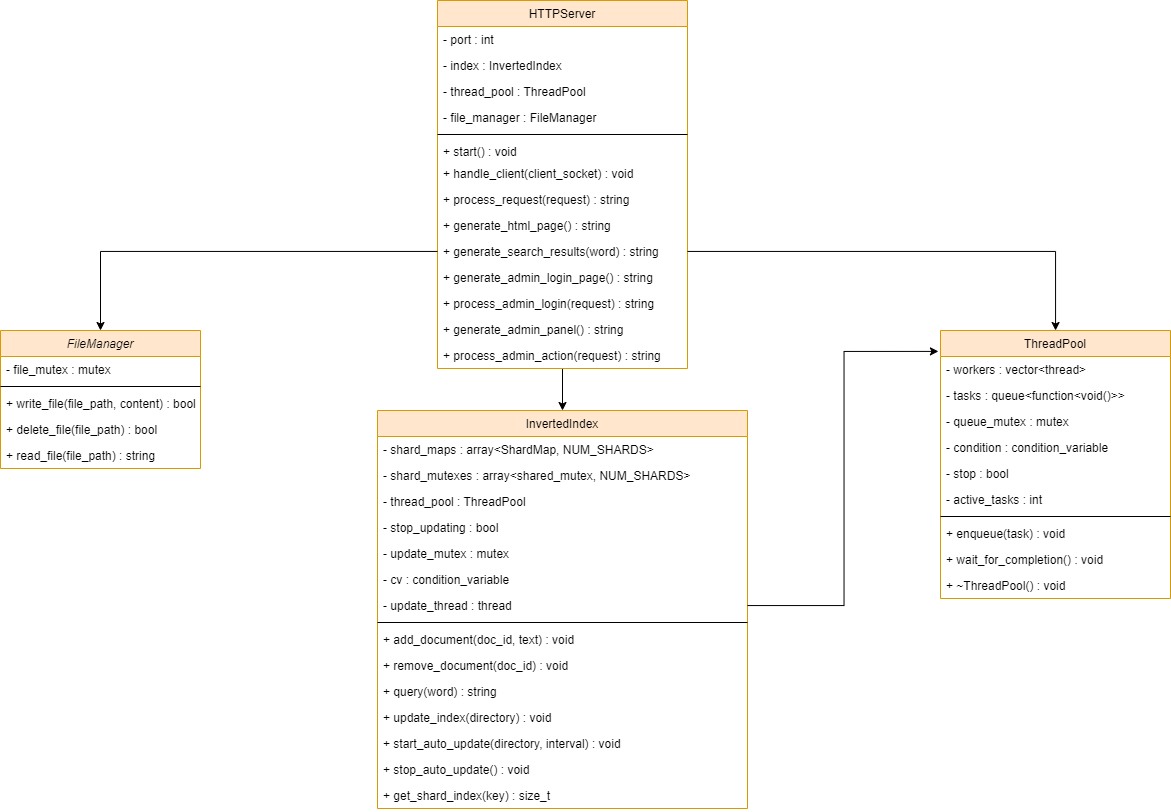

The diagram above was exported from draw.io. Its source (the exported page's mxGraphModel, read from the mxfile embedded in the PNG):
<mxGraphModel dx="2426" dy="1018" grid="1" gridSize="10" guides="1" tooltips="1" connect="1" arrows="1" fold="1" page="1" pageScale="1" pageWidth="827" pageHeight="1169" math="0" shadow="0">
  <root>
    <mxCell id="WIyWlLk6GJQsqaUBKTNV-0" />
    <mxCell id="WIyWlLk6GJQsqaUBKTNV-1" parent="WIyWlLk6GJQsqaUBKTNV-0" />
    <mxCell id="zkfFHV4jXpPFQw0GAbJ--0" value="FileManager" style="swimlane;fontStyle=2;align=center;verticalAlign=top;childLayout=stackLayout;horizontal=1;startSize=26;horizontalStack=0;resizeParent=1;resizeLast=0;collapsible=1;marginBottom=0;rounded=0;shadow=0;strokeWidth=1;fillColor=#ffe6cc;strokeColor=#d79b00;" parent="WIyWlLk6GJQsqaUBKTNV-1" vertex="1">
      <mxGeometry x="140" y="330" width="200" height="138" as="geometry">
        <mxRectangle x="230" y="140" width="160" height="26" as="alternateBounds" />
      </mxGeometry>
    </mxCell>
    <mxCell id="zkfFHV4jXpPFQw0GAbJ--1" value="- file_mutex : mutex" style="text;align=left;verticalAlign=top;spacingLeft=4;spacingRight=4;overflow=hidden;rotatable=0;points=[[0,0.5],[1,0.5]];portConstraint=eastwest;" parent="zkfFHV4jXpPFQw0GAbJ--0" vertex="1">
      <mxGeometry y="26" width="200" height="26" as="geometry" />
    </mxCell>
    <mxCell id="zkfFHV4jXpPFQw0GAbJ--4" value="" style="line;html=1;strokeWidth=1;align=left;verticalAlign=middle;spacingTop=-1;spacingLeft=3;spacingRight=3;rotatable=0;labelPosition=right;points=[];portConstraint=eastwest;" parent="zkfFHV4jXpPFQw0GAbJ--0" vertex="1">
      <mxGeometry y="52" width="200" height="8" as="geometry" />
    </mxCell>
    <mxCell id="zkfFHV4jXpPFQw0GAbJ--5" value="+ write_file(file_path, content) : bool" style="text;align=left;verticalAlign=top;spacingLeft=4;spacingRight=4;overflow=hidden;rotatable=0;points=[[0,0.5],[1,0.5]];portConstraint=eastwest;" parent="zkfFHV4jXpPFQw0GAbJ--0" vertex="1">
      <mxGeometry y="60" width="200" height="26" as="geometry" />
    </mxCell>
    <mxCell id="0kCEaxIBXBWGD-O-GCDU-0" value="+ delete_file(file_path) : bool" style="text;align=left;verticalAlign=top;spacingLeft=4;spacingRight=4;overflow=hidden;rotatable=0;points=[[0,0.5],[1,0.5]];portConstraint=eastwest;" vertex="1" parent="zkfFHV4jXpPFQw0GAbJ--0">
      <mxGeometry y="86" width="200" height="26" as="geometry" />
    </mxCell>
    <mxCell id="0kCEaxIBXBWGD-O-GCDU-1" value="+ read_file(file_path) : string" style="text;align=left;verticalAlign=top;spacingLeft=4;spacingRight=4;overflow=hidden;rotatable=0;points=[[0,0.5],[1,0.5]];portConstraint=eastwest;" vertex="1" parent="zkfFHV4jXpPFQw0GAbJ--0">
      <mxGeometry y="112" width="200" height="26" as="geometry" />
    </mxCell>
    <mxCell id="zkfFHV4jXpPFQw0GAbJ--6" value="ThreadPool" style="swimlane;fontStyle=0;align=center;verticalAlign=top;childLayout=stackLayout;horizontal=1;startSize=26;horizontalStack=0;resizeParent=1;resizeLast=0;collapsible=1;marginBottom=0;rounded=0;shadow=0;strokeWidth=1;fillColor=#ffe6cc;strokeColor=#d79b00;" parent="WIyWlLk6GJQsqaUBKTNV-1" vertex="1">
      <mxGeometry x="1080" y="330" width="230" height="268" as="geometry">
        <mxRectangle x="130" y="380" width="160" height="26" as="alternateBounds" />
      </mxGeometry>
    </mxCell>
    <mxCell id="zkfFHV4jXpPFQw0GAbJ--7" value="- workers : vector&lt;thread&gt;" style="text;align=left;verticalAlign=top;spacingLeft=4;spacingRight=4;overflow=hidden;rotatable=0;points=[[0,0.5],[1,0.5]];portConstraint=eastwest;" parent="zkfFHV4jXpPFQw0GAbJ--6" vertex="1">
      <mxGeometry y="26" width="230" height="26" as="geometry" />
    </mxCell>
    <mxCell id="zkfFHV4jXpPFQw0GAbJ--8" value="- tasks : queue&lt;function&lt;void()&gt;&gt;" style="text;align=left;verticalAlign=top;spacingLeft=4;spacingRight=4;overflow=hidden;rotatable=0;points=[[0,0.5],[1,0.5]];portConstraint=eastwest;rounded=0;shadow=0;html=0;" parent="zkfFHV4jXpPFQw0GAbJ--6" vertex="1">
      <mxGeometry y="52" width="230" height="26" as="geometry" />
    </mxCell>
    <mxCell id="0kCEaxIBXBWGD-O-GCDU-2" value="- queue_mutex : mutex" style="text;align=left;verticalAlign=top;spacingLeft=4;spacingRight=4;overflow=hidden;rotatable=0;points=[[0,0.5],[1,0.5]];portConstraint=eastwest;rounded=0;shadow=0;html=0;" vertex="1" parent="zkfFHV4jXpPFQw0GAbJ--6">
      <mxGeometry y="78" width="230" height="26" as="geometry" />
    </mxCell>
    <mxCell id="0kCEaxIBXBWGD-O-GCDU-3" value="- condition : condition_variable" style="text;align=left;verticalAlign=top;spacingLeft=4;spacingRight=4;overflow=hidden;rotatable=0;points=[[0,0.5],[1,0.5]];portConstraint=eastwest;rounded=0;shadow=0;html=0;" vertex="1" parent="zkfFHV4jXpPFQw0GAbJ--6">
      <mxGeometry y="104" width="230" height="26" as="geometry" />
    </mxCell>
    <mxCell id="0kCEaxIBXBWGD-O-GCDU-4" value="- stop : bool" style="text;align=left;verticalAlign=top;spacingLeft=4;spacingRight=4;overflow=hidden;rotatable=0;points=[[0,0.5],[1,0.5]];portConstraint=eastwest;rounded=0;shadow=0;html=0;" vertex="1" parent="zkfFHV4jXpPFQw0GAbJ--6">
      <mxGeometry y="130" width="230" height="26" as="geometry" />
    </mxCell>
    <mxCell id="0kCEaxIBXBWGD-O-GCDU-5" value="- active_tasks : int" style="text;align=left;verticalAlign=top;spacingLeft=4;spacingRight=4;overflow=hidden;rotatable=0;points=[[0,0.5],[1,0.5]];portConstraint=eastwest;rounded=0;shadow=0;html=0;" vertex="1" parent="zkfFHV4jXpPFQw0GAbJ--6">
      <mxGeometry y="156" width="230" height="26" as="geometry" />
    </mxCell>
    <mxCell id="zkfFHV4jXpPFQw0GAbJ--9" value="" style="line;html=1;strokeWidth=1;align=left;verticalAlign=middle;spacingTop=-1;spacingLeft=3;spacingRight=3;rotatable=0;labelPosition=right;points=[];portConstraint=eastwest;" parent="zkfFHV4jXpPFQw0GAbJ--6" vertex="1">
      <mxGeometry y="182" width="230" height="8" as="geometry" />
    </mxCell>
    <mxCell id="zkfFHV4jXpPFQw0GAbJ--10" value=" + enqueue(task) : void" style="text;align=left;verticalAlign=top;spacingLeft=4;spacingRight=4;overflow=hidden;rotatable=0;points=[[0,0.5],[1,0.5]];portConstraint=eastwest;fontStyle=0" parent="zkfFHV4jXpPFQw0GAbJ--6" vertex="1">
      <mxGeometry y="190" width="230" height="26" as="geometry" />
    </mxCell>
    <mxCell id="zkfFHV4jXpPFQw0GAbJ--11" value="+ wait_for_completion() : void" style="text;align=left;verticalAlign=top;spacingLeft=4;spacingRight=4;overflow=hidden;rotatable=0;points=[[0,0.5],[1,0.5]];portConstraint=eastwest;" parent="zkfFHV4jXpPFQw0GAbJ--6" vertex="1">
      <mxGeometry y="216" width="230" height="26" as="geometry" />
    </mxCell>
    <mxCell id="0kCEaxIBXBWGD-O-GCDU-15" value="+ ~ThreadPool() : void" style="text;align=left;verticalAlign=top;spacingLeft=4;spacingRight=4;overflow=hidden;rotatable=0;points=[[0,0.5],[1,0.5]];portConstraint=eastwest;" vertex="1" parent="zkfFHV4jXpPFQw0GAbJ--6">
      <mxGeometry y="242" width="230" height="26" as="geometry" />
    </mxCell>
    <mxCell id="0kCEaxIBXBWGD-O-GCDU-30" style="edgeStyle=orthogonalEdgeStyle;rounded=0;orthogonalLoop=1;jettySize=auto;html=1;" edge="1" parent="WIyWlLk6GJQsqaUBKTNV-1" source="zkfFHV4jXpPFQw0GAbJ--13" target="zkfFHV4jXpPFQw0GAbJ--17">
      <mxGeometry relative="1" as="geometry" />
    </mxCell>
    <mxCell id="zkfFHV4jXpPFQw0GAbJ--13" value="HTTPServer" style="swimlane;fontStyle=0;align=center;verticalAlign=top;childLayout=stackLayout;horizontal=1;startSize=26;horizontalStack=0;resizeParent=1;resizeLast=0;collapsible=1;marginBottom=0;rounded=0;shadow=0;strokeWidth=1;fillColor=#ffe6cc;strokeColor=#d79b00;" parent="WIyWlLk6GJQsqaUBKTNV-1" vertex="1">
      <mxGeometry x="577" width="250" height="368" as="geometry">
        <mxRectangle x="340" y="380" width="170" height="26" as="alternateBounds" />
      </mxGeometry>
    </mxCell>
    <mxCell id="0kCEaxIBXBWGD-O-GCDU-10" value="- port : int" style="text;align=left;verticalAlign=top;spacingLeft=4;spacingRight=4;overflow=hidden;rotatable=0;points=[[0,0.5],[1,0.5]];portConstraint=eastwest;" vertex="1" parent="zkfFHV4jXpPFQw0GAbJ--13">
      <mxGeometry y="26" width="250" height="26" as="geometry" />
    </mxCell>
    <mxCell id="0kCEaxIBXBWGD-O-GCDU-11" value="- index : InvertedIndex" style="text;align=left;verticalAlign=top;spacingLeft=4;spacingRight=4;overflow=hidden;rotatable=0;points=[[0,0.5],[1,0.5]];portConstraint=eastwest;" vertex="1" parent="zkfFHV4jXpPFQw0GAbJ--13">
      <mxGeometry y="52" width="250" height="26" as="geometry" />
    </mxCell>
    <mxCell id="0kCEaxIBXBWGD-O-GCDU-12" value="- thread_pool : ThreadPool" style="text;align=left;verticalAlign=top;spacingLeft=4;spacingRight=4;overflow=hidden;rotatable=0;points=[[0,0.5],[1,0.5]];portConstraint=eastwest;" vertex="1" parent="zkfFHV4jXpPFQw0GAbJ--13">
      <mxGeometry y="78" width="250" height="26" as="geometry" />
    </mxCell>
    <mxCell id="zkfFHV4jXpPFQw0GAbJ--14" value="- file_manager : FileManager" style="text;align=left;verticalAlign=top;spacingLeft=4;spacingRight=4;overflow=hidden;rotatable=0;points=[[0,0.5],[1,0.5]];portConstraint=eastwest;" parent="zkfFHV4jXpPFQw0GAbJ--13" vertex="1">
      <mxGeometry y="104" width="250" height="26" as="geometry" />
    </mxCell>
    <mxCell id="zkfFHV4jXpPFQw0GAbJ--15" value="" style="line;html=1;strokeWidth=1;align=left;verticalAlign=middle;spacingTop=-1;spacingLeft=3;spacingRight=3;rotatable=0;labelPosition=right;points=[];portConstraint=eastwest;" parent="zkfFHV4jXpPFQw0GAbJ--13" vertex="1">
      <mxGeometry y="130" width="250" height="8" as="geometry" />
    </mxCell>
    <mxCell id="0kCEaxIBXBWGD-O-GCDU-6" value="+ start() : void" style="text;align=left;verticalAlign=top;spacingLeft=4;spacingRight=4;overflow=hidden;rotatable=0;points=[[0,0.5],[1,0.5]];portConstraint=eastwest;" vertex="1" parent="zkfFHV4jXpPFQw0GAbJ--13">
      <mxGeometry y="138" width="250" height="22" as="geometry" />
    </mxCell>
    <mxCell id="0kCEaxIBXBWGD-O-GCDU-8" value="+ handle_client(client_socket) : void&#10;" style="text;align=left;verticalAlign=top;spacingLeft=4;spacingRight=4;overflow=hidden;rotatable=0;points=[[0,0.5],[1,0.5]];portConstraint=eastwest;" vertex="1" parent="zkfFHV4jXpPFQw0GAbJ--13">
      <mxGeometry y="160" width="250" height="26" as="geometry" />
    </mxCell>
    <mxCell id="0kCEaxIBXBWGD-O-GCDU-9" value="+ process_request(request) : string" style="text;align=left;verticalAlign=top;spacingLeft=4;spacingRight=4;overflow=hidden;rotatable=0;points=[[0,0.5],[1,0.5]];portConstraint=eastwest;" vertex="1" parent="zkfFHV4jXpPFQw0GAbJ--13">
      <mxGeometry y="186" width="250" height="26" as="geometry" />
    </mxCell>
    <mxCell id="0kCEaxIBXBWGD-O-GCDU-7" value="+ generate_html_page() : string" style="text;align=left;verticalAlign=top;spacingLeft=4;spacingRight=4;overflow=hidden;rotatable=0;points=[[0,0.5],[1,0.5]];portConstraint=eastwest;" vertex="1" parent="zkfFHV4jXpPFQw0GAbJ--13">
      <mxGeometry y="212" width="250" height="26" as="geometry" />
    </mxCell>
    <mxCell id="0kCEaxIBXBWGD-O-GCDU-24" value="+ generate_search_results(word) : string" style="text;align=left;verticalAlign=top;spacingLeft=4;spacingRight=4;overflow=hidden;rotatable=0;points=[[0,0.5],[1,0.5]];portConstraint=eastwest;" vertex="1" parent="zkfFHV4jXpPFQw0GAbJ--13">
      <mxGeometry y="238" width="250" height="26" as="geometry" />
    </mxCell>
    <mxCell id="0kCEaxIBXBWGD-O-GCDU-25" value="+ generate_admin_login_page() : string" style="text;align=left;verticalAlign=top;spacingLeft=4;spacingRight=4;overflow=hidden;rotatable=0;points=[[0,0.5],[1,0.5]];portConstraint=eastwest;" vertex="1" parent="zkfFHV4jXpPFQw0GAbJ--13">
      <mxGeometry y="264" width="250" height="26" as="geometry" />
    </mxCell>
    <mxCell id="0kCEaxIBXBWGD-O-GCDU-27" value="+ process_admin_login(request) : string" style="text;align=left;verticalAlign=top;spacingLeft=4;spacingRight=4;overflow=hidden;rotatable=0;points=[[0,0.5],[1,0.5]];portConstraint=eastwest;" vertex="1" parent="zkfFHV4jXpPFQw0GAbJ--13">
      <mxGeometry y="290" width="250" height="26" as="geometry" />
    </mxCell>
    <mxCell id="0kCEaxIBXBWGD-O-GCDU-28" value="+ generate_admin_panel() : string" style="text;align=left;verticalAlign=top;spacingLeft=4;spacingRight=4;overflow=hidden;rotatable=0;points=[[0,0.5],[1,0.5]];portConstraint=eastwest;" vertex="1" parent="zkfFHV4jXpPFQw0GAbJ--13">
      <mxGeometry y="316" width="250" height="26" as="geometry" />
    </mxCell>
    <mxCell id="0kCEaxIBXBWGD-O-GCDU-26" value="+ process_admin_action(request) : string" style="text;align=left;verticalAlign=top;spacingLeft=4;spacingRight=4;overflow=hidden;rotatable=0;points=[[0,0.5],[1,0.5]];portConstraint=eastwest;" vertex="1" parent="zkfFHV4jXpPFQw0GAbJ--13">
      <mxGeometry y="342" width="250" height="26" as="geometry" />
    </mxCell>
    <mxCell id="zkfFHV4jXpPFQw0GAbJ--17" value="InvertedIndex" style="swimlane;fontStyle=0;align=center;verticalAlign=top;childLayout=stackLayout;horizontal=1;startSize=26;horizontalStack=0;resizeParent=1;resizeLast=0;collapsible=1;marginBottom=0;rounded=0;shadow=0;strokeWidth=1;fillColor=#ffe6cc;strokeColor=#d79b00;" parent="WIyWlLk6GJQsqaUBKTNV-1" vertex="1">
      <mxGeometry x="517" y="410" width="370" height="398" as="geometry">
        <mxRectangle x="550" y="140" width="160" height="26" as="alternateBounds" />
      </mxGeometry>
    </mxCell>
    <mxCell id="zkfFHV4jXpPFQw0GAbJ--18" value="- shard_maps : array&lt;ShardMap, NUM_SHARDS&gt;" style="text;align=left;verticalAlign=top;spacingLeft=4;spacingRight=4;overflow=hidden;rotatable=0;points=[[0,0.5],[1,0.5]];portConstraint=eastwest;" parent="zkfFHV4jXpPFQw0GAbJ--17" vertex="1">
      <mxGeometry y="26" width="370" height="26" as="geometry" />
    </mxCell>
    <mxCell id="zkfFHV4jXpPFQw0GAbJ--19" value="- shard_mutexes : array&lt;shared_mutex, NUM_SHARDS&gt;" style="text;align=left;verticalAlign=top;spacingLeft=4;spacingRight=4;overflow=hidden;rotatable=0;points=[[0,0.5],[1,0.5]];portConstraint=eastwest;rounded=0;shadow=0;html=0;" parent="zkfFHV4jXpPFQw0GAbJ--17" vertex="1">
      <mxGeometry y="52" width="370" height="26" as="geometry" />
    </mxCell>
    <mxCell id="zkfFHV4jXpPFQw0GAbJ--20" value="- thread_pool : ThreadPool" style="text;align=left;verticalAlign=top;spacingLeft=4;spacingRight=4;overflow=hidden;rotatable=0;points=[[0,0.5],[1,0.5]];portConstraint=eastwest;rounded=0;shadow=0;html=0;" parent="zkfFHV4jXpPFQw0GAbJ--17" vertex="1">
      <mxGeometry y="78" width="370" height="26" as="geometry" />
    </mxCell>
    <mxCell id="0kCEaxIBXBWGD-O-GCDU-16" value="- stop_updating : bool" style="text;align=left;verticalAlign=top;spacingLeft=4;spacingRight=4;overflow=hidden;rotatable=0;points=[[0,0.5],[1,0.5]];portConstraint=eastwest;rounded=0;shadow=0;html=0;" vertex="1" parent="zkfFHV4jXpPFQw0GAbJ--17">
      <mxGeometry y="104" width="370" height="26" as="geometry" />
    </mxCell>
    <mxCell id="0kCEaxIBXBWGD-O-GCDU-18" value="- update_mutex : mutex" style="text;align=left;verticalAlign=top;spacingLeft=4;spacingRight=4;overflow=hidden;rotatable=0;points=[[0,0.5],[1,0.5]];portConstraint=eastwest;rounded=0;shadow=0;html=0;" vertex="1" parent="zkfFHV4jXpPFQw0GAbJ--17">
      <mxGeometry y="130" width="370" height="26" as="geometry" />
    </mxCell>
    <mxCell id="0kCEaxIBXBWGD-O-GCDU-19" value="- cv : condition_variable" style="text;align=left;verticalAlign=top;spacingLeft=4;spacingRight=4;overflow=hidden;rotatable=0;points=[[0,0.5],[1,0.5]];portConstraint=eastwest;rounded=0;shadow=0;html=0;" vertex="1" parent="zkfFHV4jXpPFQw0GAbJ--17">
      <mxGeometry y="156" width="370" height="26" as="geometry" />
    </mxCell>
    <mxCell id="0kCEaxIBXBWGD-O-GCDU-17" value="- update_thread : thread" style="text;align=left;verticalAlign=top;spacingLeft=4;spacingRight=4;overflow=hidden;rotatable=0;points=[[0,0.5],[1,0.5]];portConstraint=eastwest;rounded=0;shadow=0;html=0;" vertex="1" parent="zkfFHV4jXpPFQw0GAbJ--17">
      <mxGeometry y="182" width="370" height="26" as="geometry" />
    </mxCell>
    <mxCell id="zkfFHV4jXpPFQw0GAbJ--23" value="" style="line;html=1;strokeWidth=1;align=left;verticalAlign=middle;spacingTop=-1;spacingLeft=3;spacingRight=3;rotatable=0;labelPosition=right;points=[];portConstraint=eastwest;" parent="zkfFHV4jXpPFQw0GAbJ--17" vertex="1">
      <mxGeometry y="208" width="370" height="8" as="geometry" />
    </mxCell>
    <mxCell id="0kCEaxIBXBWGD-O-GCDU-13" value="+ add_document(doc_id, text) : void" style="text;align=left;verticalAlign=top;spacingLeft=4;spacingRight=4;overflow=hidden;rotatable=0;points=[[0,0.5],[1,0.5]];portConstraint=eastwest;rounded=0;shadow=0;html=0;" vertex="1" parent="zkfFHV4jXpPFQw0GAbJ--17">
      <mxGeometry y="216" width="370" height="26" as="geometry" />
    </mxCell>
    <mxCell id="zkfFHV4jXpPFQw0GAbJ--21" value="+ remove_document(doc_id) : void" style="text;align=left;verticalAlign=top;spacingLeft=4;spacingRight=4;overflow=hidden;rotatable=0;points=[[0,0.5],[1,0.5]];portConstraint=eastwest;rounded=0;shadow=0;html=0;" parent="zkfFHV4jXpPFQw0GAbJ--17" vertex="1">
      <mxGeometry y="242" width="370" height="26" as="geometry" />
    </mxCell>
    <mxCell id="zkfFHV4jXpPFQw0GAbJ--22" value="+ query(word) : string" style="text;align=left;verticalAlign=top;spacingLeft=4;spacingRight=4;overflow=hidden;rotatable=0;points=[[0,0.5],[1,0.5]];portConstraint=eastwest;rounded=0;shadow=0;html=0;" parent="zkfFHV4jXpPFQw0GAbJ--17" vertex="1">
      <mxGeometry y="268" width="370" height="26" as="geometry" />
    </mxCell>
    <mxCell id="zkfFHV4jXpPFQw0GAbJ--24" value="+ update_index(directory) : void" style="text;align=left;verticalAlign=top;spacingLeft=4;spacingRight=4;overflow=hidden;rotatable=0;points=[[0,0.5],[1,0.5]];portConstraint=eastwest;" parent="zkfFHV4jXpPFQw0GAbJ--17" vertex="1">
      <mxGeometry y="294" width="370" height="26" as="geometry" />
    </mxCell>
    <mxCell id="zkfFHV4jXpPFQw0GAbJ--25" value="+ start_auto_update(directory, interval) : void" style="text;align=left;verticalAlign=top;spacingLeft=4;spacingRight=4;overflow=hidden;rotatable=0;points=[[0,0.5],[1,0.5]];portConstraint=eastwest;" parent="zkfFHV4jXpPFQw0GAbJ--17" vertex="1">
      <mxGeometry y="320" width="370" height="26" as="geometry" />
    </mxCell>
    <mxCell id="0kCEaxIBXBWGD-O-GCDU-20" value="+ stop_auto_update() : void" style="text;align=left;verticalAlign=top;spacingLeft=4;spacingRight=4;overflow=hidden;rotatable=0;points=[[0,0.5],[1,0.5]];portConstraint=eastwest;" vertex="1" parent="zkfFHV4jXpPFQw0GAbJ--17">
      <mxGeometry y="346" width="370" height="26" as="geometry" />
    </mxCell>
    <mxCell id="0kCEaxIBXBWGD-O-GCDU-21" value="+ get_shard_index(key) : size_t" style="text;align=left;verticalAlign=top;spacingLeft=4;spacingRight=4;overflow=hidden;rotatable=0;points=[[0,0.5],[1,0.5]];portConstraint=eastwest;" vertex="1" parent="zkfFHV4jXpPFQw0GAbJ--17">
      <mxGeometry y="372" width="370" height="26" as="geometry" />
    </mxCell>
    <mxCell id="0kCEaxIBXBWGD-O-GCDU-31" style="edgeStyle=orthogonalEdgeStyle;rounded=0;orthogonalLoop=1;jettySize=auto;html=1;" edge="1" parent="WIyWlLk6GJQsqaUBKTNV-1" source="0kCEaxIBXBWGD-O-GCDU-24" target="zkfFHV4jXpPFQw0GAbJ--0">
      <mxGeometry relative="1" as="geometry" />
    </mxCell>
    <mxCell id="0kCEaxIBXBWGD-O-GCDU-32" style="edgeStyle=orthogonalEdgeStyle;rounded=0;orthogonalLoop=1;jettySize=auto;html=1;" edge="1" parent="WIyWlLk6GJQsqaUBKTNV-1" source="0kCEaxIBXBWGD-O-GCDU-24" target="zkfFHV4jXpPFQw0GAbJ--6">
      <mxGeometry relative="1" as="geometry" />
    </mxCell>
    <mxCell id="0kCEaxIBXBWGD-O-GCDU-33" style="edgeStyle=orthogonalEdgeStyle;rounded=0;orthogonalLoop=1;jettySize=auto;html=1;entryX=-0.009;entryY=0.078;entryDx=0;entryDy=0;entryPerimeter=0;" edge="1" parent="WIyWlLk6GJQsqaUBKTNV-1" source="0kCEaxIBXBWGD-O-GCDU-17" target="zkfFHV4jXpPFQw0GAbJ--6">
      <mxGeometry relative="1" as="geometry" />
    </mxCell>
  </root>
</mxGraphModel>